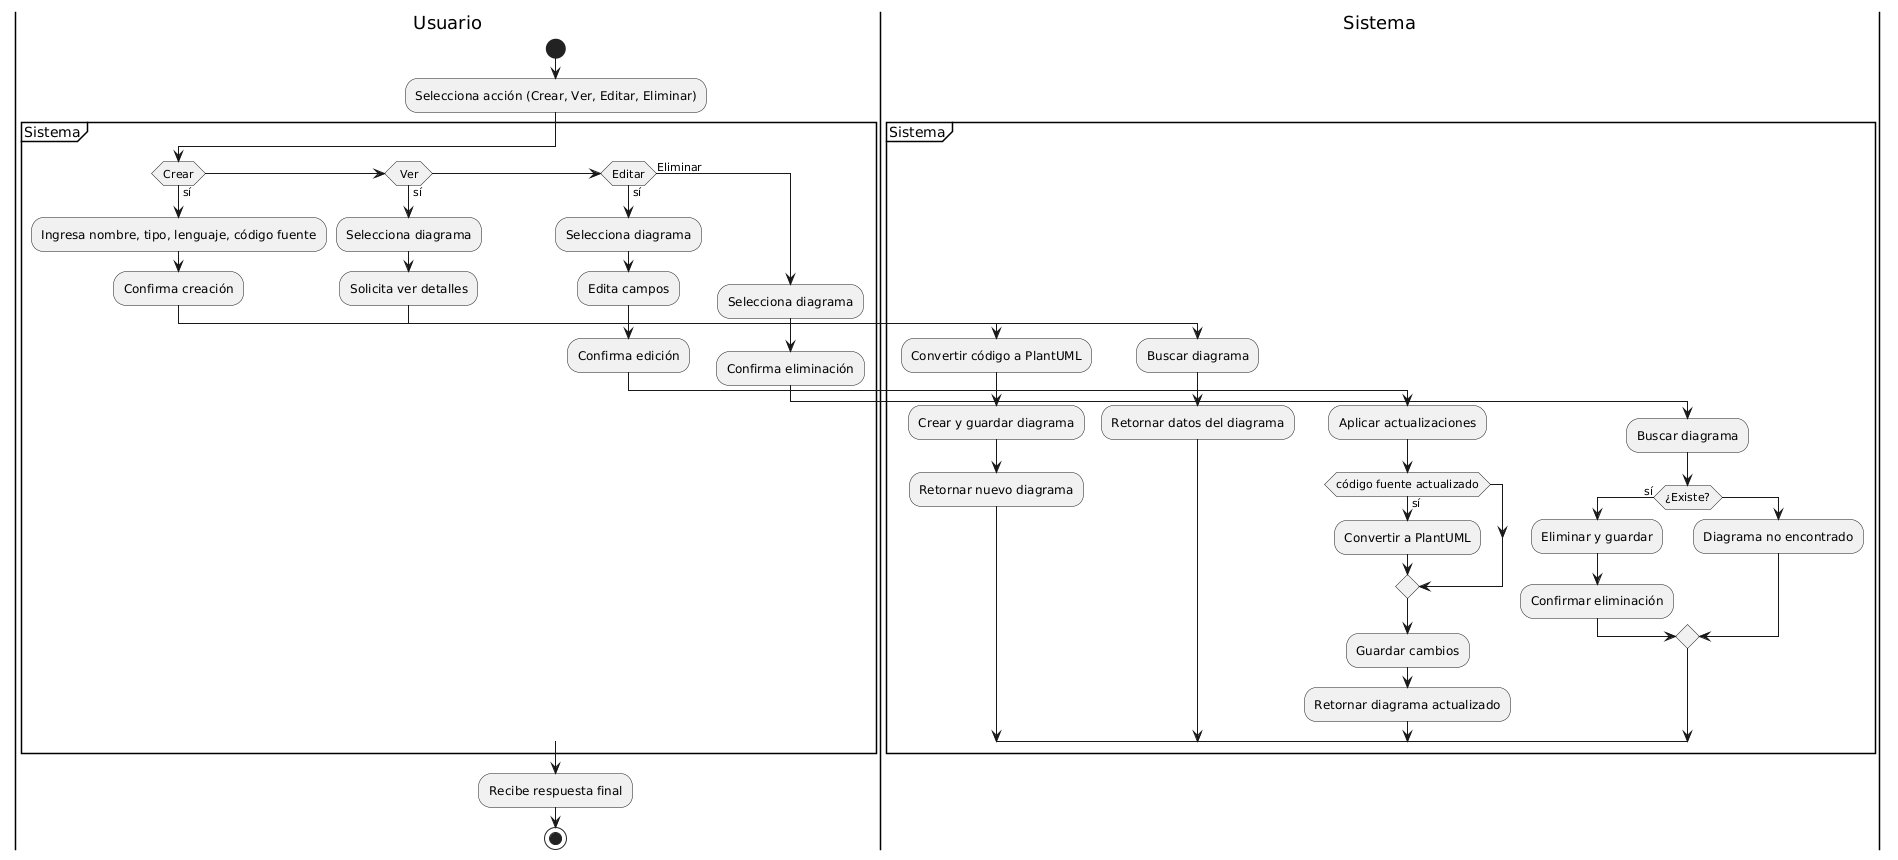

The diagram above was rendered by PlantUML. Its source (embedded in the PNG):
@startuml
|Usuario|
start
:Selecciona acción (Crear, Ver, Editar, Eliminar);

partition Sistema {
    if (Crear) then (sí)
        |Usuario|
        :Ingresa nombre, tipo, lenguaje, código fuente;
        :Confirma creación;

        |Sistema|
        :Convertir código a PlantUML;
        :Crear y guardar diagrama;
        :Retornar nuevo diagrama;

    elseif (Ver) then (sí)
        |Usuario|
        :Selecciona diagrama;
        :Solicita ver detalles;

        |Sistema|
        :Buscar diagrama;
        :Retornar datos del diagrama;

    elseif (Editar) then (sí)
        |Usuario|
        :Selecciona diagrama;
        :Edita campos;
        :Confirma edición;

        |Sistema|
        :Aplicar actualizaciones;
        if (código fuente actualizado) then (sí)
            :Convertir a PlantUML;
        endif
        :Guardar cambios;
        :Retornar diagrama actualizado;

    else (Eliminar)
        |Usuario|
        :Selecciona diagrama;
        :Confirma eliminación;

        |Sistema|
        :Buscar diagrama;
        if (¿Existe?) then (sí)
            :Eliminar y guardar;
            :Confirmar eliminación;
        else
            :Diagrama no encontrado;
        endif
    endif
}

|Usuario|
:Recibe respuesta final;
stop
@enduml